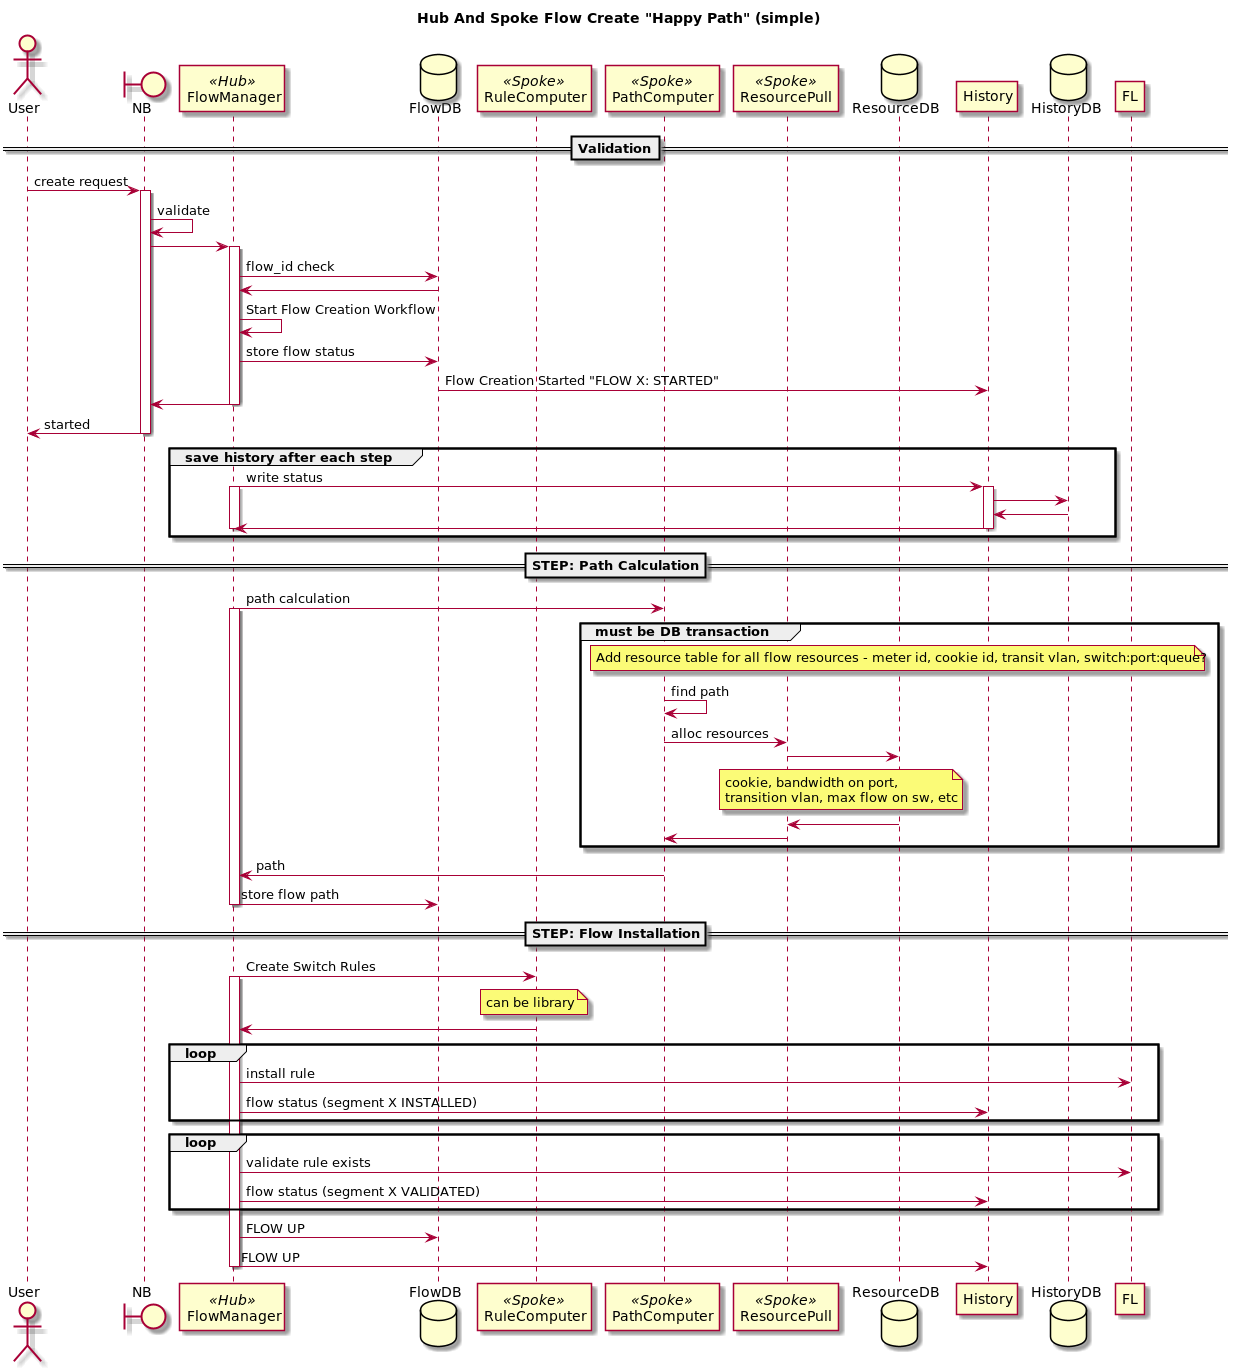

The diagram above was rendered by PlantUML. Its source (embedded in the PNG):
@startuml
title Hub And Spoke Flow Create "Happy Path" (simple)

actor User
boundary NB
participant FlowManager << Hub >>
database FlowDB
participant RuleComputer << Spoke >>
participant PathComputer << Spoke >>
participant ResourcePull << Spoke >>
database ResourceDB
participant History
database HistoryDB

==Validation==
User -> NB : create request

activate NB
NB -> NB: validate
NB -> FlowManager
activate FlowManager
FlowManager -> FlowDB : flow_id check
FlowManager <- FlowDB
FlowManager -> FlowManager : Start Flow Creation Workflow
FlowManager -> FlowDB : store flow status
FlowDB -> History : Flow Creation Started "FLOW X: STARTED"
NB <- FlowManager
deactivate FlowManager
User <- NB : started
deactivate NB

group save history after each step
FlowManager -> History : write status
activate FlowManager
activate History
History -> HistoryDB
History <- HistoryDB
FlowManager <- History
deactivate History
deactivate FlowManager
end

==STEP: Path Calculation==
FlowManager -> PathComputer : path calculation
activate FlowManager
group must be DB transaction
note over ResourceDB
Add resource table for all flow resources - meter id, cookie id, transit vlan, switch:port:queue?
end note
PathComputer -> PathComputer : find path
PathComputer -> ResourcePull : alloc resources
ResourcePull -> ResourceDB
note over ResourcePull, ResourceDB
cookie, bandwidth on port,
transition vlan, max flow on sw, etc
end note
ResourcePull <- ResourceDB
PathComputer <- ResourcePull
end
FlowManager <- PathComputer : path
FlowManager -> FlowDB : store flow path
deactivate FlowManager

==STEP: Flow Installation==
FlowManager -> RuleComputer : Create Switch Rules
activate FlowManager
note over RuleComputer: can be library
FlowManager <- RuleComputer
loop
FlowManager -> FL : install rule
FlowManager -> History : flow status (segment X INSTALLED)
end
loop
FlowManager -> FL : validate rule exists
FlowManager -> History : flow status (segment X VALIDATED)
end
FlowManager -> FlowDB : FLOW UP
FlowManager -> History : FLOW UP
deactivate FlowManager
@enduml